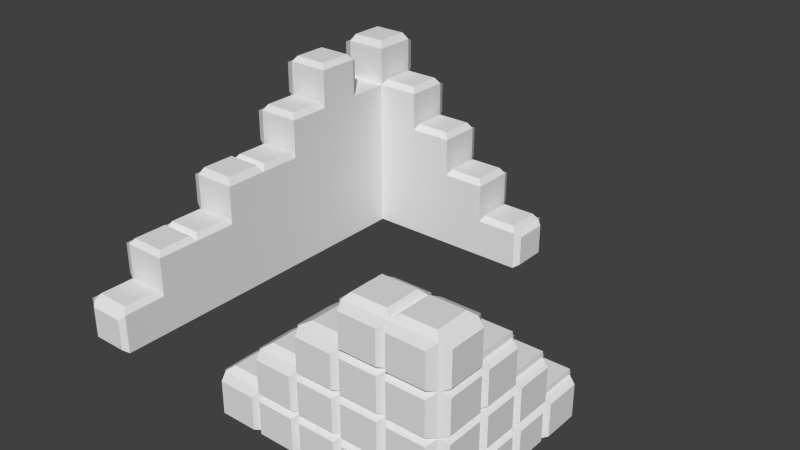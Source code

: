 # Source: Ruins.blend  (saved by Blender 2.76.0; exported with 4.5.12 LTS)
import bpy
from mathutils import Matrix  # noqa: F401  (used for matrix-valued properties, if any)

bpy.ops.wm.read_factory_settings(use_empty=True)
scene = bpy.context.scene
scene.name = 'Scene'

# ---- collections
col_collection_1 = bpy.data.collections.new('Collection 1'); scene.collection.children.link(col_collection_1)

# ---- world
world_world = bpy.data.worlds.new('World'); scene.world = world_world
world_world.color = (0.05088, 0.05088, 0.05088)
world_world.use_sun_shadow = False
world_world.sun_shadow_jitter_overblur = 0.0
world_world.cycles.sampling_method = 'MANUAL'
world_world.cycles.sample_map_resolution = 256

# ---- meshes
me_grid = bpy.data.meshes.new('Grid')
me_grid.from_pydata([(-1.0, -1.0, 0.0), (-0.7778, -1.0, 0.0), (-0.1111, -1.0, 0.0), (0.1111, -1.0, 0.0), (0.3333, -1.0, 0.0), (0.5556, -1.0, 0.0), (0.7778, -1.0, 0.0), (1.0, -1.0, 0.0), (-1.0, -0.7778, 0.0), (-0.7778, -0.7778, 0.0), (-0.1111, -0.7778, 0.0), (0.1111, -0.7778, 0.0), (0.3333, -0.7778, 0.0), (0.5556, -0.7778, 0.0), (0.7778, -0.7778, 0.0), (1.0, -0.7778, 0.0), (-1.0, -0.5556, 0.0), (-0.7778, -0.5556, 0.0), (0.7778, -0.5556, 0.0), (1.0, -0.5556, 0.0), (-1.0, -0.3333, 0.0), (-0.7778, -0.3333, 0.0), (0.7778, -0.3333, 0.0), (1.0, -0.3333, 0.0), (-1.0, -0.1111, 0.0), (-0.7778, -0.1111, 0.0), (0.7778, -0.1111, 0.0), (1.0, -0.1111, 0.0), (-1.0, 0.1111, 0.0), (-0.7778, 0.1111, 0.0), (-1.0, 0.3333, 0.0), (-0.7778, 0.3333, 0.0), (-1.0, 0.5556, 0.0), (-0.7778, 0.5556, 0.0), (-1.0, 0.7778, 0.0), (-0.7778, 0.7778, 0.0), (-0.5556, 0.7778, 0.0), (-0.3333, 0.7778, 0.0), (-0.1111, 0.7778, 0.0), (0.1111, 0.7778, 0.0), (-1.0, 1.0, 0.0), (-0.7778, 1.0, 0.0), (-0.5556, 1.0, 0.0), (-0.3333, 1.0, 0.0), (-0.1111, 1.0, 0.0), (0.1111, 1.0, 0.0), (-1.0, -0.7778, 0.2), (-1.0, -1.0, 0.2), (-0.7778, -1.0, 0.2), (-0.7778, -0.7778, 0.2), (-0.1111, -1.0, 0.2), (-0.1111, -0.7778, 0.2), (0.1111, -1.0, 0.2), (0.1111, -0.7778, 0.2), (0.3333, -1.0, 0.2), (0.3333, -0.7778, 0.2), (0.5556, -1.0, 0.2), (0.5556, -0.7778, 0.2), (0.7778, -1.0, 0.2), (0.7778, -0.7778, 0.2), (1.0, -1.0, 0.2), (1.0, -0.7778, 0.2), (-1.0, -0.5556, 0.2), (-0.7778, -0.5556, 0.2), (0.7778, -0.5556, 0.2), (1.0, -0.5556, 0.2), (-1.0, -0.3333, 0.2), (-0.7778, -0.3333, 0.2), (0.7778, -0.3333, 0.2), (1.0, -0.3333, 0.2), (-1.0, -0.1111, 0.2), (-0.7778, -0.1111, 0.2), (0.7778, -0.1111, 0.2), (1.0, -0.1111, 0.2), (-1.0, 0.1111, 0.2), (-0.7778, 0.1111, 0.2), (-1.0, 0.3333, 0.2), (-0.7778, 0.3333, 0.2), (-1.0, 0.5556, 0.2), (-0.7778, 0.5556, 0.2), (-1.0, 0.7778, 0.2), (-0.7778, 0.7778, 0.2), (-0.5556, 0.7778, 0.2), (-0.3333, 0.7778, 0.2), (-0.1111, 0.7778, 0.2), (0.1111, 0.7778, 0.2), (-1.0, 1.0, 0.2), (-0.7778, 1.0, 0.2), (-0.5556, 1.0, 0.2), (-0.3333, 1.0, 0.2), (-0.1111, 1.0, 0.2), (0.1111, 1.0, 0.2), (-0.7778, -0.7778, 0.4), (-1.0, -0.7778, 0.4), (0.1111, -1.0, 0.4), (0.1111, -0.7778, 0.4), (0.3333, -1.0, 0.4), (0.3333, -0.7778, 0.4), (0.5556, -1.0, 0.4), (0.5556, -0.7778, 0.4), (0.7778, -1.0, 0.4), (0.7778, -0.7778, 0.4), (1.0, -1.0, 0.4), (1.0, -0.7778, 0.4), (-1.0, -0.5556, 0.4), (-0.7778, -0.5556, 0.4), (0.7778, -0.5556, 0.4), (1.0, -0.5556, 0.4), (-1.0, -0.3333, 0.4), (-0.7778, -0.3333, 0.4), (0.7778, -0.3333, 0.4), (1.0, -0.3333, 0.4), (-1.0, -0.1111, 0.4), (-0.7778, -0.1111, 0.4), (-1.0, 0.1111, 0.4), (-0.7778, 0.1111, 0.4), (-1.0, 0.3333, 0.4), (-0.7778, 0.3333, 0.4), (-1.0, 0.5556, 0.4), (-0.7778, 0.5556, 0.4), (-1.0, 0.7778, 0.4), (-0.7778, 0.7778, 0.4), (-0.5556, 0.7778, 0.4), (-0.3333, 0.7778, 0.4), (-0.1111, 0.7778, 0.4), (-1.0, 1.0, 0.4), (-0.7778, 1.0, 0.4), (-0.5556, 1.0, 0.4), (-0.3333, 1.0, 0.4), (-0.1111, 1.0, 0.4), (-0.7778, -0.3333, 0.6), (-1.0, -0.3333, 0.6), (-1.0, -0.1111, 0.6), (-0.7778, -0.1111, 0.6), (-1.0, 0.1111, 0.6), (-0.7778, 0.1111, 0.6), (-1.0, 0.3333, 0.6), (-0.7778, 0.3333, 0.6), (-1.0, 0.5556, 0.6), (-0.7778, 0.5556, 0.6), (-1.0, 0.7778, 0.6), (-0.7778, 0.7778, 0.6), (-0.5556, 0.7778, 0.6), (-0.3333, 0.7778, 0.6), (-1.0, 1.0, 0.6), (-0.7778, 1.0, 0.6), (-0.5556, 1.0, 0.6), (-0.3333, 1.0, 0.6), (0.3333, -1.0, 0.6), (0.3333, -0.7778, 0.6), (0.5556, -1.0, 0.6), (0.5556, -0.7778, 0.6), (0.7778, -1.0, 0.6), (0.7778, -0.7778, 0.6), (1.0, -1.0, 0.6), (1.0, -0.7778, 0.6), (0.7778, -0.5556, 0.6), (1.0, -0.5556, 0.6), (-0.7778, 0.1111, 0.8), (-1.0, 0.1111, 0.8), (-1.0, 0.3333, 0.8), (-0.7778, 0.3333, 0.8), (-1.0, 0.5556, 0.8), (-0.7778, 0.5556, 0.8), (-1.0, 0.7778, 0.8), (-0.7778, 0.7778, 0.8), (-0.5556, 0.7778, 0.8), (-1.0, 1.0, 0.8), (-0.7778, 1.0, 0.8), (-0.5556, 1.0, 0.8), (0.5556, -1.0, 0.8), (0.5556, -0.7778, 0.8), (0.7778, -1.0, 0.8), (0.7778, -0.7778, 0.8), (1.0, -1.0, 0.8), (1.0, -0.7778, 0.8), (-0.7778, 0.3333, 1.0), (-1.0, 0.3333, 1.0), (-1.0, 0.5556, 1.0), (-0.7778, 0.5556, 1.0), (-0.7778, 0.7778, 1.0), (-1.0, 0.7778, 1.0), (-1.0, 1.0, 1.0), (-0.7778, 1.0, 1.0), (1.04, -0.7556, 0.02), (1.04, -0.5778, 0.02), (1.04, -0.5778, 0.18), (1.04, -0.7556, 0.18), (1.04, -0.7491, 0.2258), (1.04, -0.5842, 0.2258), (1.04, -0.5842, 0.3742), (1.04, -0.7491, 0.3742), (1.04, -0.5222, 0.03), (1.04, -0.3667, 0.03), (1.04, -0.3667, 0.17), (1.04, -0.5222, 0.17), (1.04, -0.9778, 0.02), (1.04, -0.8, 0.02), (1.04, -0.8, 0.18), (1.04, -0.9778, 0.18), (1.04, -0.3111, 0.02), (1.04, -0.1333, 0.02), (1.04, -0.1333, 0.18), (1.04, -0.3111, 0.18), (1.04, -0.9778, 0.42), (1.04, -0.8, 0.42), (1.04, -0.8, 0.58), (1.04, -0.9778, 0.58), (1.04, -0.5333, 0.22), (1.04, -0.3556, 0.22), (1.04, -0.3556, 0.38), (1.04, -0.5333, 0.38), (1.04, -0.9778, 0.22), (1.04, -0.8, 0.22), (1.04, -0.8, 0.38), (1.04, -0.9778, 0.38), (1.04, -0.9778, 0.62), (1.04, -0.8, 0.62), (1.04, -0.8, 0.78), (1.04, -0.9778, 0.78), (1.04, -0.7556, 0.42), (1.04, -0.5778, 0.42), (1.04, -0.5778, 0.58), (1.04, -0.7556, 0.58), (0.5778, -1.045, 0.02), (0.7556, -1.045, 0.02), (0.7556, -1.045, 0.18), (0.5778, -1.045, 0.18), (0.3556, -1.045, 0.02), (0.5333, -1.045, 0.02), (0.5333, -1.045, 0.18), (0.3556, -1.045, 0.18), (0.5778, -1.045, 0.22), (0.7556, -1.045, 0.22), (0.7556, -1.045, 0.38), (0.5778, -1.045, 0.38), (0.3556, -1.045, 0.22), (0.5333, -1.045, 0.22), (0.5333, -1.045, 0.38), (0.3556, -1.045, 0.38), (0.8, -1.045, 0.02), (0.9778, -1.045, 0.02), (0.9778, -1.045, 0.18), (0.8, -1.045, 0.18), (-0.08889, -1.045, 0.02), (0.08889, -1.045, 0.02), (0.08889, -1.045, 0.18), (-0.08889, -1.045, 0.18), (0.1333, -1.045, 0.02), (0.3111, -1.045, 0.02), (0.3111, -1.045, 0.18), (0.1333, -1.045, 0.18), (0.8, -1.045, 0.22), (0.9778, -1.045, 0.22), (0.9778, -1.045, 0.38), (0.8, -1.045, 0.38), (0.1333, -1.045, 0.22), (0.3111, -1.045, 0.22), (0.3111, -1.045, 0.38), (0.1333, -1.045, 0.38), (0.8, -1.045, 0.42), (0.9778, -1.045, 0.42), (0.9778, -1.045, 0.58), (0.8, -1.045, 0.58), (0.5778, -1.045, 0.42), (0.7556, -1.045, 0.42), (0.7556, -1.045, 0.58), (0.5778, -1.045, 0.58), (0.3556, -1.045, 0.42), (0.5333, -1.045, 0.42), (0.5333, -1.045, 0.58), (0.3556, -1.045, 0.58), (0.5778, -1.045, 0.62), (0.7556, -1.045, 0.62), (0.7556, -1.045, 0.78), (0.5778, -1.045, 0.78), (0.8, -1.045, 0.62), (0.9778, -1.045, 0.62), (0.9778, -1.045, 0.78), (0.8, -1.045, 0.78), (0.08889, 1.049, 0.02), (-0.08889, 1.049, 0.02), (-0.08889, 1.049, 0.18), (0.08889, 1.049, 0.18), (-0.1333, 1.049, 0.02), (-0.3111, 1.049, 0.02), (-0.3111, 1.049, 0.18), (-0.1333, 1.049, 0.18), (-0.3556, 1.049, 0.02), (-0.5333, 1.049, 0.02), (-0.5333, 1.049, 0.18), (-0.3556, 1.049, 0.18), (-0.5778, 1.049, 0.02), (-0.7556, 1.049, 0.02), (-0.7556, 1.049, 0.18), (-0.5778, 1.049, 0.18), (-0.8, 1.049, 0.22), (-0.9778, 1.049, 0.22), (-0.9778, 1.049, 0.38), (-0.8, 1.049, 0.38), (-0.8, 1.049, 0.02), (-0.9778, 1.049, 0.02), (-0.9778, 1.049, 0.18), (-0.8, 1.049, 0.18), (-0.5778, 1.049, 0.42), (-0.7556, 1.049, 0.42), (-0.7556, 1.049, 0.58), (-0.5778, 1.049, 0.58), (-0.8, 1.049, 0.42), (-0.9778, 1.049, 0.42), (-0.9778, 1.049, 0.58), (-0.8, 1.049, 0.58), (-0.5778, 1.049, 0.22), (-0.7556, 1.049, 0.22), (-0.7556, 1.049, 0.38), (-0.5778, 1.049, 0.38), (-0.3556, 1.049, 0.22), (-0.5333, 1.049, 0.22), (-0.5333, 1.049, 0.38), (-0.3556, 1.049, 0.38), (-0.1333, 1.049, 0.22), (-0.3111, 1.049, 0.22), (-0.3111, 1.049, 0.38), (-0.1333, 1.049, 0.38), (-0.5778, 1.049, 0.62), (-0.7556, 1.049, 0.62), (-0.7556, 1.049, 0.78), (-0.5778, 1.049, 0.78), (-0.3556, 1.049, 0.42), (-0.5333, 1.049, 0.42), (-0.5333, 1.049, 0.58), (-0.3556, 1.049, 0.58), (-0.8, 1.049, 0.62), (-0.9778, 1.049, 0.62), (-0.9778, 1.049, 0.78), (-0.8, 1.049, 0.78), (-0.8, 1.049, 0.82), (-0.9778, 1.049, 0.82), (-0.9778, 1.049, 0.98), (-0.8, 1.049, 0.98), (-1.051, 0.3111, 0.02), (-1.051, 0.1333, 0.02), (-1.051, 0.1333, 0.18), (-1.051, 0.3111, 0.18), (-1.051, 0.7556, 0.02), (-1.051, 0.5778, 0.02), (-1.051, 0.5778, 0.18), (-1.051, 0.7556, 0.18), (-1.051, -0.3556, 0.02), (-1.051, -0.5333, 0.02), (-1.051, -0.5333, 0.18), (-1.051, -0.3556, 0.18), (-1.051, 0.08889, 0.02), (-1.051, -0.08889, 0.02), (-1.051, -0.08889, 0.18), (-1.051, 0.08889, 0.18), (-1.051, 0.3111, 0.22), (-1.051, 0.1333, 0.22), (-1.051, 0.1333, 0.38), (-1.051, 0.3111, 0.38), (-1.051, 0.9778, 0.22), (-1.051, 0.8, 0.22), (-1.051, 0.8, 0.38), (-1.051, 0.9778, 0.38), (-1.051, -0.3556, 0.22), (-1.051, -0.5333, 0.22), (-1.051, -0.5333, 0.38), (-1.051, -0.3556, 0.38), (-1.051, 0.08889, 0.22), (-1.051, -0.08889, 0.22), (-1.051, -0.08889, 0.38), (-1.051, 0.08889, 0.38), (-1.051, -0.1333, 0.02), (-1.051, -0.3111, 0.02), (-1.051, -0.3111, 0.18), (-1.051, -0.1333, 0.18), (-1.051, -0.8, 0.02), (-1.051, -0.9778, 0.02), (-1.051, -0.9778, 0.18), (-1.051, -0.8, 0.18), (-1.051, 0.9778, 0.02), (-1.051, 0.8, 0.02), (-1.051, 0.8, 0.18), (-1.051, 0.9778, 0.18), (-1.051, -0.5778, 0.02), (-1.051, -0.7556, 0.02), (-1.051, -0.7556, 0.18), (-1.051, -0.5778, 0.18), (-1.051, 0.5333, 0.02), (-1.051, 0.3556, 0.02), (-1.051, 0.3556, 0.18), (-1.051, 0.5333, 0.18), (-1.051, -0.1333, 0.42), (-1.051, -0.3111, 0.42), (-1.051, -0.3111, 0.58), (-1.051, -0.1333, 0.58), (-1.051, 0.3111, 0.42), (-1.051, 0.1333, 0.42), (-1.051, 0.1333, 0.58), (-1.051, 0.3111, 0.58), (-1.051, 0.7556, 0.42), (-1.051, 0.5778, 0.42), (-1.051, 0.5778, 0.58), (-1.051, 0.7556, 0.58), (-1.051, 0.5333, 0.22), (-1.051, 0.3556, 0.22), (-1.051, 0.3556, 0.38), (-1.051, 0.5333, 0.38), (-1.051, -0.1333, 0.22), (-1.051, -0.3111, 0.22), (-1.051, -0.3111, 0.38), (-1.051, -0.1333, 0.38), (-1.051, -0.5778, 0.22), (-1.051, -0.7556, 0.22), (-1.051, -0.7556, 0.38), (-1.051, -0.5778, 0.38), (-1.051, 0.7556, 0.22), (-1.051, 0.5778, 0.22), (-1.051, 0.5778, 0.38), (-1.051, 0.7556, 0.38), (-1.051, 0.3111, 0.62), (-1.051, 0.1333, 0.62), (-1.051, 0.1333, 0.78), (-1.051, 0.3111, 0.78), (-1.051, 0.5333, 0.42), (-1.051, 0.3556, 0.42), (-1.051, 0.3556, 0.58), (-1.051, 0.5333, 0.58), (-1.051, 0.08889, 0.42), (-1.051, -0.08889, 0.42), (-1.051, -0.08889, 0.58), (-1.051, 0.08889, 0.58), (-1.051, 0.9778, 0.42), (-1.051, 0.8, 0.42), (-1.051, 0.8, 0.58), (-1.051, 0.9778, 0.58), (-1.051, 0.5333, 0.82), (-1.051, 0.3556, 0.82), (-1.051, 0.3556, 0.98), (-1.051, 0.5333, 0.98), (-1.051, 0.5333, 0.62), (-1.051, 0.3556, 0.62), (-1.051, 0.3556, 0.78), (-1.051, 0.5333, 0.78), (-1.051, 0.9778, 0.62), (-1.051, 0.8, 0.62), (-1.051, 0.8, 0.78), (-1.051, 0.9778, 0.78), (-1.051, 0.7556, 0.62), (-1.051, 0.5778, 0.62), (-1.051, 0.5778, 0.78), (-1.051, 0.7556, 0.78), (-1.051, 0.9778, 0.82), (-1.051, 0.8, 0.82), (-1.051, 0.8, 0.98), (-1.051, 0.9778, 0.98), (-0.8, 0.588, 0.82), (-0.9778, 0.588, 0.82), (-0.8, 0.588, 0.98), (-0.9778, 0.588, 0.98), (-0.8, 0.8, 1.037), (-0.9778, 0.8, 1.037), (-0.9778, 0.9778, 1.037), (-0.8, 0.9778, 1.037), (-0.8, 0.3556, 1.029), (-0.9778, 0.3556, 1.029), (-0.9778, 0.5333, 1.029), (-0.8, 0.5333, 1.029), (-0.7942, -0.0833, 0.6334), (-0.9719, -0.0833, 0.6334), (-0.9719, 0.09448, 0.6334), (-0.7942, 0.09448, 0.6334), (-0.8, -0.3111, 0.6372), (-0.9778, -0.3111, 0.6372), (-0.9778, -0.1333, 0.6372), (-0.8, -0.1333, 0.6372), (-0.8, -0.7556, 0.4289), (-0.9778, -0.7556, 0.4289), (-0.9778, -0.5778, 0.4289), (-0.8, -0.5778, 0.4289), (-0.8, -0.5333, 0.4318), (-0.9778, -0.5333, 0.4318), (-0.9778, -0.3556, 0.4318), (-0.8, -0.3556, 0.4318), (-0.9778, -0.9778, 0.2319), (-0.8, -0.9778, 0.2319), (-0.8, -0.8, 0.2319), (-0.9778, -0.8, 0.2319), (-0.08889, 0.8, 0.2319), (0.08889, 0.8, 0.2319), (0.08889, 0.9778, 0.2319), (-0.08889, 0.9778, 0.2319), (-1.0, -1.0, 0.0), (-0.7778, -1.0, 0.0), (-0.7778, -1.0, 0.2), (-1.0, -1.0, 0.2), (-0.3111, 0.8, 0.4319), (-0.1333, 0.8, 0.4319), (-0.1333, 0.9778, 0.4319), (-0.3111, 0.9778, 0.4319), (-0.5333, 0.8, 0.6319), (-0.3556, 0.8, 0.6319), (-0.3556, 0.9778, 0.6319), (-0.5333, 0.9778, 0.6319), (-0.9778, 0.1333, 0.8319), (-0.8, 0.1333, 0.8319), (-0.8, 0.3111, 0.8319), (-0.9778, 0.3111, 0.8319), (-1.0, 0.5556, 0.8), (-0.7778, 0.5556, 0.8), (-0.7778, 0.7778, 0.8), (-1.0, 0.7778, 0.8), (-0.7556, 0.8, 0.8319), (-0.5778, 0.8, 0.8319), (-0.5778, 0.9778, 0.8319), (-0.7556, 0.9778, 0.8319), (-0.8, -1.025, 0.02), (-0.9778, -1.025, 0.02), (-0.8, -1.025, 0.18), (-0.9778, -1.025, 0.18), (0.1401, 0.8, 0.02), (0.1401, 0.8, 0.18), (0.1401, 0.9778, 0.02), (0.1401, 0.9778, 0.18), (0.747, -0.3556, 0.02), (0.747, -0.5333, 0.02), (0.747, -0.5333, 0.18), (0.747, -0.3556, 0.18), (0.5333, -0.7315, 0.02), (0.3556, -0.7315, 0.02), (0.3556, -0.7315, 0.18), (0.5333, -0.7315, 0.18), (0.3111, -0.7315, 0.02), (0.1333, -0.7315, 0.02), (0.1333, -0.7315, 0.18), (0.3111, -0.7315, 0.18), (0.9778, -0.06484, 0.02), (0.8, -0.06484, 0.02), (0.8, -0.06484, 0.18), (0.9778, -0.06484, 0.18), (-0.07794, -0.9751, 0.2272), (0.08687, -0.9751, 0.2272), (0.08687, -0.8103, 0.2272), (-0.07794, -0.8103, 0.2272), (0.7556, -0.7315, 0.22), (0.5778, -0.7315, 0.22), (0.5778, -0.7315, 0.38), (0.7556, -0.7315, 0.38), (0.747, -0.3556, 0.22), (0.747, -0.5333, 0.22), (0.747, -0.5333, 0.38), (0.747, -0.3556, 0.38), (0.7778, -0.3333, 0.2272), (1.0, -0.3333, 0.2272), (1.0, -0.1111, 0.2272), (0.7778, -0.1111, 0.2272), (0.5333, -0.7315, 0.22), (0.3556, -0.7315, 0.22), (0.3556, -0.7315, 0.38), (0.5333, -0.7315, 0.38), (0.7556, -0.7315, 0.02), (0.5778, -0.7315, 0.02), (0.5778, -0.7315, 0.18), (0.7556, -0.7315, 0.18), (-0.1419, -0.8, 0.02), (-0.1419, -0.9778, 0.02), (-0.1419, -0.9778, 0.18), (-0.1419, -0.8, 0.18), (0.747, -0.1333, 0.02), (0.747, -0.3111, 0.02), (0.747, -0.3111, 0.18), (0.747, -0.1333, 0.18), (0.08889, -0.7315, 0.02), (-0.08889, -0.7315, 0.02), (-0.08889, -0.7315, 0.18), (0.08889, -0.7315, 0.18), (0.747, -0.5778, 0.02), (0.747, -0.7556, 0.02), (0.747, -0.7556, 0.18), (0.747, -0.5778, 0.18), (0.1471, -0.9639, 0.4272), (0.3012, -0.9639, 0.4272), (0.3012, -0.8098, 0.4272), (0.1471, -0.8098, 0.4272), (0.7556, -0.7315, 0.42), (0.5778, -0.7315, 0.42), (0.5778, -0.7315, 0.58), (0.7556, -0.7315, 0.58), (0.3026, -0.8, 0.42), (0.3026, -0.9778, 0.42), (0.3026, -0.9778, 0.58), (0.3026, -0.8, 0.58), (0.9778, -0.5093, 0.42), (0.8, -0.5093, 0.42), (0.8, -0.5093, 0.58), (0.9778, -0.5093, 0.58), (0.7778, -0.5556, 0.4272), (1.0, -0.5556, 0.4272), (1.0, -0.3333, 0.4272), (0.7778, -0.3333, 0.4272), (0.9778, -0.2871, 0.22), (0.8, -0.2871, 0.22), (0.8, -0.2871, 0.38), (0.9778, -0.2871, 0.38), (0.08037, -0.8, 0.22), (0.08037, -0.9778, 0.22), (0.08037, -0.9778, 0.38), (0.08037, -0.8, 0.38), (0.747, -0.5778, 0.22), (0.747, -0.7556, 0.22), (0.747, -0.7556, 0.38), (0.747, -0.5778, 0.38), (0.3111, -0.7315, 0.22), (0.1333, -0.7315, 0.22), (0.1333, -0.7315, 0.38), (0.3111, -0.7315, 0.38), (0.5248, -0.8, 0.62), (0.5248, -0.9778, 0.62), (0.5248, -0.9778, 0.78), (0.5248, -0.8, 0.78), (0.9778, -0.7315, 0.62), (0.8, -0.7315, 0.62), (0.8, -0.7315, 0.78), (0.9778, -0.7315, 0.78), (0.3716, -0.963, 0.6196), (0.5181, -0.963, 0.6196), (0.5181, -0.8164, 0.6196), (0.3716, -0.8164, 0.6196), (0.7778, -0.7778, 0.6272), (1.0, -0.7778, 0.6272), (1.0, -0.5556, 0.6272), (0.7778, -0.5556, 0.6272), (0.747, -0.5778, 0.42), (0.747, -0.7556, 0.42), (0.747, -0.7556, 0.58), (0.747, -0.5778, 0.58), (0.5333, -0.7315, 0.42), (0.3556, -0.7315, 0.42), (0.3556, -0.7315, 0.58), (0.5333, -0.7315, 0.58), (0.5803, -0.9727, 0.8272), (0.7494, -0.9727, 0.8272), (0.7494, -0.8037, 0.8272), (0.5803, -0.8037, 0.8272), (0.8076, -0.9722, 0.8272), (0.9711, -0.9722, 0.8272), (0.9711, -0.8087, 0.8272), (0.8076, -0.8087, 0.8272), (0.7556, -0.7315, 0.62), (0.5778, -0.7315, 0.62), (0.5778, -0.7315, 0.78), (0.7556, -0.7315, 0.78)], [], [(85, 39, 520, 521), (33, 35, 81, 79), (89, 291, 290, 88), (17, 21, 67, 63), (88, 290, 289, 42), (25, 29, 75, 71), (4, 228, 231, 54), (38, 39, 85, 84), (31, 33, 79, 77), (46, 49, 92, 93), (75, 77, 117, 115), (42, 289, 288, 43), (63, 67, 109, 105), (71, 75, 115, 113), (83, 84, 124, 123), (288, 289, 290, 291), (82, 83, 123, 122), (54, 231, 230, 56), (56, 230, 229, 5), (29, 31, 77, 75), (44, 284, 287, 90), (35, 36, 82, 81), (5, 229, 228, 4), (90, 287, 286, 89), (21, 25, 71, 67), (36, 37, 83, 82), (1, 9, 49, 48), (9, 17, 63, 49), (37, 38, 84, 83), (228, 229, 230, 231), (89, 286, 285, 43), (92, 105, 479, 476), (5, 224, 227, 56), (105, 109, 483, 480), (121, 122, 142, 141), (115, 117, 137, 135), (119, 121, 141, 139), (56, 227, 226, 58), (43, 285, 284, 44), (58, 226, 225, 6), (77, 79, 119, 117), (67, 71, 113, 109), (84, 90, 129, 124), (49, 63, 105, 92), (79, 81, 121, 119), (284, 285, 286, 287), (81, 82, 122, 121), (131, 130, 472, 473), (133, 135, 471, 468), (135, 137, 161, 158), (493, 494, 518, 516), (123, 128, 147, 143), (109, 113, 133, 130), (122, 123, 143, 142), (117, 119, 139, 137), (108, 109, 130, 131), (113, 115, 135, 133), (6, 225, 224, 5), (139, 141, 165, 163), (45, 280, 283, 91), (224, 225, 226, 227), (91, 283, 282, 90), (90, 282, 281, 44), (495, 492, 517, 519), (492, 493, 516, 517), (163, 162, 457, 456), (517, 516, 518, 519), (141, 142, 166, 165), (44, 281, 280, 45), (137, 139, 163, 161), (280, 281, 282, 283), (134, 135, 158, 159), (142, 146, 169, 166), (179, 178, 466, 467), (183, 182, 462, 463), (164, 165, 180, 181), (161, 163, 179, 176), (160, 161, 176, 177), (165, 168, 183, 180), (184, 185, 186, 187), (19, 185, 184, 15), (65, 186, 185, 19), (61, 187, 186, 65), (15, 184, 187, 61), (188, 189, 190, 191), (65, 189, 188, 61), (107, 190, 189, 65), (103, 191, 190, 107), (61, 188, 191, 103), (192, 193, 194, 195), (23, 193, 192, 19), (69, 194, 193, 23), (65, 195, 194, 69), (19, 192, 195, 65), (196, 197, 198, 199), (15, 197, 196, 7), (61, 198, 197, 15), (60, 199, 198, 61), (7, 196, 199, 60), (200, 201, 202, 203), (27, 201, 200, 23), (73, 202, 201, 27), (69, 203, 202, 73), (23, 200, 203, 69), (204, 205, 206, 207), (103, 205, 204, 102), (155, 206, 205, 103), (154, 207, 206, 155), (102, 204, 207, 154), (208, 209, 210, 211), (69, 209, 208, 65), (111, 210, 209, 69), (107, 211, 210, 111), (65, 208, 211, 107), (212, 213, 214, 215), (61, 213, 212, 60), (103, 214, 213, 61), (102, 215, 214, 103), (60, 212, 215, 102), (216, 217, 218, 219), (155, 217, 216, 154), (175, 218, 217, 155), (174, 219, 218, 175), (154, 216, 219, 174), (220, 221, 222, 223), (107, 221, 220, 103), (157, 222, 221, 107), (155, 223, 222, 157), (103, 220, 223, 155), (232, 233, 234, 235), (58, 233, 232, 56), (100, 234, 233, 58), (98, 235, 234, 100), (56, 232, 235, 98), (236, 237, 238, 239), (56, 237, 236, 54), (98, 238, 237, 56), (96, 239, 238, 98), (54, 236, 239, 96), (240, 241, 242, 243), (7, 241, 240, 6), (60, 242, 241, 7), (58, 243, 242, 60), (6, 240, 243, 58), (244, 245, 246, 247), (3, 245, 244, 2), (52, 246, 245, 3), (50, 247, 246, 52), (2, 244, 247, 50), (248, 249, 250, 251), (4, 249, 248, 3), (54, 250, 249, 4), (52, 251, 250, 54), (3, 248, 251, 52), (252, 253, 254, 255), (60, 253, 252, 58), (102, 254, 253, 60), (100, 255, 254, 102), (58, 252, 255, 100), (256, 257, 258, 259), (54, 257, 256, 52), (96, 258, 257, 54), (94, 259, 258, 96), (52, 256, 259, 94), (260, 261, 262, 263), (102, 261, 260, 100), (154, 262, 261, 102), (152, 263, 262, 154), (100, 260, 263, 152), (264, 265, 266, 267), (100, 265, 264, 98), (152, 266, 265, 100), (150, 267, 266, 152), (98, 264, 267, 150), (268, 269, 270, 271), (98, 269, 268, 96), (150, 270, 269, 98), (148, 271, 270, 150), (96, 268, 271, 148), (272, 273, 274, 275), (152, 273, 272, 150), (172, 274, 273, 152), (170, 275, 274, 172), (150, 272, 275, 170), (276, 277, 278, 279), (154, 277, 276, 152), (174, 278, 277, 154), (172, 279, 278, 174), (152, 276, 279, 172), (43, 288, 291, 89), (292, 293, 294, 295), (41, 293, 292, 42), (87, 294, 293, 41), (88, 295, 294, 87), (42, 292, 295, 88), (296, 297, 298, 299), (86, 297, 296, 87), (125, 298, 297, 86), (126, 299, 298, 125), (87, 296, 299, 126), (300, 301, 302, 303), (40, 301, 300, 41), (86, 302, 301, 40), (87, 303, 302, 86), (41, 300, 303, 87), (304, 305, 306, 307), (126, 305, 304, 127), (145, 306, 305, 126), (146, 307, 306, 145), (127, 304, 307, 146), (308, 309, 310, 311), (125, 309, 308, 126), (144, 310, 309, 125), (145, 311, 310, 144), (126, 308, 311, 145), (312, 313, 314, 315), (87, 313, 312, 88), (126, 314, 313, 87), (127, 315, 314, 126), (88, 312, 315, 127), (316, 317, 318, 319), (88, 317, 316, 89), (127, 318, 317, 88), (128, 319, 318, 127), (89, 316, 319, 128), (320, 321, 322, 323), (89, 321, 320, 90), (128, 322, 321, 89), (129, 323, 322, 128), (90, 320, 323, 129), (324, 325, 326, 327), (145, 325, 324, 146), (168, 326, 325, 145), (169, 327, 326, 168), (146, 324, 327, 169), (328, 329, 330, 331), (127, 329, 328, 128), (146, 330, 329, 127), (147, 331, 330, 146), (128, 328, 331, 147), (332, 333, 334, 335), (144, 333, 332, 145), (167, 334, 333, 144), (168, 335, 334, 167), (145, 332, 335, 168), (336, 337, 338, 339), (167, 337, 336, 168), (182, 338, 337, 167), (183, 339, 338, 182), (168, 336, 339, 183), (340, 341, 342, 343), (28, 341, 340, 30), (74, 342, 341, 28), (76, 343, 342, 74), (30, 340, 343, 76), (344, 345, 346, 347), (32, 345, 344, 34), (78, 346, 345, 32), (80, 347, 346, 78), (34, 344, 347, 80), (348, 349, 350, 351), (16, 349, 348, 20), (62, 350, 349, 16), (66, 351, 350, 62), (20, 348, 351, 66), (352, 353, 354, 355), (24, 353, 352, 28), (70, 354, 353, 24), (74, 355, 354, 70), (28, 352, 355, 74), (356, 357, 358, 359), (74, 357, 356, 76), (114, 358, 357, 74), (116, 359, 358, 114), (76, 356, 359, 116), (360, 361, 362, 363), (80, 361, 360, 86), (120, 362, 361, 80), (125, 363, 362, 120), (86, 360, 363, 125), (364, 365, 366, 367), (62, 365, 364, 66), (104, 366, 365, 62), (108, 367, 366, 104), (66, 364, 367, 108), (368, 369, 370, 371), (70, 369, 368, 74), (112, 370, 369, 70), (114, 371, 370, 112), (74, 368, 371, 114), (372, 373, 374, 375), (20, 373, 372, 24), (66, 374, 373, 20), (70, 375, 374, 66), (24, 372, 375, 70), (376, 377, 378, 379), (0, 377, 376, 8), (47, 378, 377, 0), (46, 379, 378, 47), (8, 376, 379, 46), (380, 381, 382, 383), (34, 381, 380, 40), (80, 382, 381, 34), (86, 383, 382, 80), (40, 380, 383, 86), (384, 385, 386, 387), (8, 385, 384, 16), (46, 386, 385, 8), (62, 387, 386, 46), (16, 384, 387, 62), (388, 389, 390, 391), (30, 389, 388, 32), (76, 390, 389, 30), (78, 391, 390, 76), (32, 388, 391, 78), (392, 393, 394, 395), (108, 393, 392, 112), (131, 394, 393, 108), (132, 395, 394, 131), (112, 392, 395, 132), (396, 397, 398, 399), (114, 397, 396, 116), (134, 398, 397, 114), (136, 399, 398, 134), (116, 396, 399, 136), (400, 401, 402, 403), (118, 401, 400, 120), (138, 402, 401, 118), (140, 403, 402, 138), (120, 400, 403, 140), (404, 405, 406, 407), (76, 405, 404, 78), (116, 406, 405, 76), (118, 407, 406, 116), (78, 404, 407, 118), (408, 409, 410, 411), (66, 409, 408, 70), (108, 410, 409, 66), (112, 411, 410, 108), (70, 408, 411, 112), (412, 413, 414, 415), (46, 413, 412, 62), (93, 414, 413, 46), (104, 415, 414, 93), (62, 412, 415, 104), (416, 417, 418, 419), (78, 417, 416, 80), (118, 418, 417, 78), (120, 419, 418, 118), (80, 416, 419, 120), (420, 421, 422, 423), (134, 421, 420, 136), (159, 422, 421, 134), (160, 423, 422, 159), (136, 420, 423, 160), (424, 425, 426, 427), (116, 425, 424, 118), (136, 426, 425, 116), (138, 427, 426, 136), (118, 424, 427, 138), (428, 429, 430, 431), (112, 429, 428, 114), (132, 430, 429, 112), (134, 431, 430, 132), (114, 428, 431, 134), (432, 433, 434, 435), (120, 433, 432, 125), (140, 434, 433, 120), (144, 435, 434, 140), (125, 432, 435, 144), (436, 437, 438, 439), (160, 437, 436, 162), (177, 438, 437, 160), (178, 439, 438, 177), (162, 436, 439, 178), (440, 441, 442, 443), (136, 441, 440, 138), (160, 442, 441, 136), (162, 443, 442, 160), (138, 440, 443, 162), (444, 445, 446, 447), (140, 445, 444, 144), (164, 446, 445, 140), (167, 447, 446, 164), (144, 444, 447, 167), (448, 449, 450, 451), (138, 449, 448, 140), (162, 450, 449, 138), (164, 451, 450, 162), (140, 448, 451, 164), (452, 453, 454, 455), (164, 453, 452, 167), (181, 454, 453, 164), (182, 455, 454, 181), (167, 452, 455, 182), (456, 457, 459, 458), (178, 179, 458, 459), (162, 178, 459, 457), (179, 163, 456, 458), (461, 460, 463, 462), (182, 181, 461, 462), (180, 183, 463, 460), (181, 180, 460, 461), (465, 464, 467, 466), (178, 177, 465, 466), (176, 179, 467, 464), (177, 176, 464, 465), (469, 468, 471, 470), (132, 133, 468, 469), (135, 134, 470, 471), (134, 132, 469, 470), (473, 472, 475, 474), (133, 132, 474, 475), (132, 131, 473, 474), (130, 133, 475, 472), (477, 476, 479, 478), (93, 92, 476, 477), (105, 104, 478, 479), (104, 93, 477, 478), (481, 480, 483, 482), (109, 108, 482, 483), (108, 104, 481, 482), (104, 105, 480, 481), (484, 485, 486, 487), (48, 485, 484, 47), (49, 486, 485, 48), (46, 487, 486, 49), (47, 484, 487, 46), (488, 489, 490, 491), (85, 489, 488, 84), (91, 490, 489, 85), (90, 491, 490, 91), (84, 488, 491, 90), (494, 495, 519, 518), (1, 493, 492, 0), (48, 494, 493, 1), (47, 495, 494, 48), (0, 492, 495, 47), (496, 497, 498, 499), (124, 497, 496, 123), (129, 498, 497, 124), (128, 499, 498, 129), (123, 496, 499, 128), (500, 501, 502, 503), (143, 501, 500, 142), (147, 502, 501, 143), (146, 503, 502, 147), (142, 500, 503, 146), (504, 505, 506, 507), (158, 505, 504, 159), (161, 506, 505, 158), (160, 507, 506, 161), (159, 504, 507, 160), (508, 509, 510, 511), (163, 509, 508, 162), (165, 510, 509, 163), (164, 511, 510, 165), (162, 508, 511, 164), (512, 513, 514, 515), (166, 513, 512, 165), (169, 514, 513, 166), (168, 515, 514, 169), (165, 512, 515, 168), (520, 522, 523, 521), (39, 45, 522, 520), (91, 85, 521, 523), (45, 91, 523, 522), (524, 525, 526, 527), (18, 525, 524, 22), (64, 526, 525, 18), (68, 527, 526, 64), (22, 524, 527, 68), (528, 529, 530, 531), (12, 529, 528, 13), (55, 530, 529, 12), (57, 531, 530, 55), (13, 528, 531, 57), (532, 533, 534, 535), (11, 533, 532, 12), (53, 534, 533, 11), (55, 535, 534, 53), (12, 532, 535, 55), (536, 537, 538, 539), (26, 537, 536, 27), (72, 538, 537, 26), (73, 539, 538, 72), (27, 536, 539, 73), (540, 541, 542, 543), (52, 541, 540, 50), (53, 542, 541, 52), (51, 543, 542, 53), (50, 540, 543, 51), (544, 545, 546, 547), (57, 545, 544, 59), (99, 546, 545, 57), (101, 547, 546, 99), (59, 544, 547, 101), (548, 549, 550, 551), (64, 549, 548, 68), (106, 550, 549, 64), (110, 551, 550, 106), (68, 548, 551, 110), (552, 553, 554, 555), (69, 553, 552, 68), (73, 554, 553, 69), (72, 555, 554, 73), (68, 552, 555, 72), (556, 557, 558, 559), (55, 557, 556, 57), (97, 558, 557, 55), (99, 559, 558, 97), (57, 556, 559, 99), (560, 561, 562, 563), (13, 561, 560, 14), (57, 562, 561, 13), (59, 563, 562, 57), (14, 560, 563, 59), (564, 565, 566, 567), (2, 565, 564, 10), (50, 566, 565, 2), (51, 567, 566, 50), (10, 564, 567, 51), (568, 569, 570, 571), (22, 569, 568, 26), (68, 570, 569, 22), (72, 571, 570, 68), (26, 568, 571, 72), (572, 573, 574, 575), (10, 573, 572, 11), (51, 574, 573, 10), (53, 575, 574, 51), (11, 572, 575, 53), (576, 577, 578, 579), (14, 577, 576, 18), (59, 578, 577, 14), (64, 579, 578, 59), (18, 576, 579, 64), (580, 581, 582, 583), (96, 581, 580, 94), (97, 582, 581, 96), (95, 583, 582, 97), (94, 580, 583, 95), (584, 585, 586, 587), (99, 585, 584, 101), (151, 586, 585, 99), (153, 587, 586, 151), (101, 584, 587, 153), (588, 589, 590, 591), (96, 589, 588, 97), (148, 590, 589, 96), (149, 591, 590, 148), (97, 588, 591, 149), (592, 593, 594, 595), (106, 593, 592, 107), (156, 594, 593, 106), (157, 595, 594, 156), (107, 592, 595, 157), (596, 597, 598, 599), (107, 597, 596, 106), (111, 598, 597, 107), (110, 599, 598, 111), (106, 596, 599, 110), (600, 601, 602, 603), (68, 601, 600, 69), (110, 602, 601, 68), (111, 603, 602, 110), (69, 600, 603, 111), (604, 605, 606, 607), (52, 605, 604, 53), (94, 606, 605, 52), (95, 607, 606, 94), (53, 604, 607, 95), (608, 609, 610, 611), (59, 609, 608, 64), (101, 610, 609, 59), (106, 611, 610, 101), (64, 608, 611, 106), (612, 613, 614, 615), (53, 613, 612, 55), (95, 614, 613, 53), (97, 615, 614, 95), (55, 612, 615, 97), (616, 617, 618, 619), (150, 617, 616, 151), (170, 618, 617, 150), (171, 619, 618, 170), (151, 616, 619, 171), (620, 621, 622, 623), (153, 621, 620, 155), (173, 622, 621, 153), (175, 623, 622, 173), (155, 620, 623, 175), (624, 625, 626, 627), (150, 625, 624, 148), (151, 626, 625, 150), (149, 627, 626, 151), (148, 624, 627, 149), (628, 629, 630, 631), (155, 629, 628, 153), (157, 630, 629, 155), (156, 631, 630, 157), (153, 628, 631, 156), (632, 633, 634, 635), (101, 633, 632, 106), (153, 634, 633, 101), (156, 635, 634, 153), (106, 632, 635, 156), (636, 637, 638, 639), (97, 637, 636, 99), (149, 638, 637, 97), (151, 639, 638, 149), (99, 636, 639, 151), (640, 641, 642, 643), (172, 641, 640, 170), (173, 642, 641, 172), (171, 643, 642, 173), (170, 640, 643, 171), (644, 645, 646, 647), (174, 645, 644, 172), (175, 646, 645, 174), (173, 647, 646, 175), (172, 644, 647, 173), (648, 649, 650, 651), (151, 649, 648, 153), (171, 650, 649, 151), (173, 651, 650, 171), (153, 648, 651, 173)])
me_grid.use_remesh_preserve_volume = False
me_grid.use_remesh_preserve_attributes = False
me_grid.use_mirror_vertex_groups = False
me_grid.update()

# ---- objects
ob_grid = bpy.data.objects.new('Grid', me_grid)

# ---- transforms, parenting, visibility, modifiers, constraints
ob_grid.location = (0.0, 0.0, -0.003176)
ob_grid.lineart.crease_threshold = 0.0

# ---- collection membership
col_collection_1.objects.link(ob_grid)

# ---- scene / render settings (as saved in the file)
scene.frame_start = 1; scene.frame_end = 250; scene.frame_set(1)
scene.render.engine = 'BLENDER_EEVEE_NEXT'
scene.render.resolution_percentage = 50
scene.render.dither_intensity = 0.0
scene.cycles.use_denoising = False
scene.cycles.samples = 10
scene.cycles.sampling_pattern = 'TABULATED_SOBOL'
scene.cycles.light_sampling_threshold = 0.0
scene.cycles.use_adaptive_sampling = False
scene.cycles.use_light_tree = False
scene.cycles.blur_glossy = 0.0
scene.cycles.pixel_filter_type = 'GAUSSIAN'
scene.cycles.sample_clamp_indirect = 0.0
scene.view_settings.view_transform = 'Standard'
bpy.context.view_layer.update()

# ---- added for rendering (the .blend has no active camera and no usable light): camera, sun
cam_auto = bpy.data.cameras.new('AutoCamera')
cam_auto.lens = 50.0
cam_auto.sensor_width = 36.0
cam_auto.clip_end = 1000.0
ob_auto_camera = bpy.data.objects.new('AutoCamera', cam_auto)
scene.collection.objects.link(ob_auto_camera)
ob_auto_camera.location = (2.896, -3.47942, 2.83619)
ob_auto_camera.rotation_euler = (1.09748, -7.21219e-08, 0.694738)
scene.camera = ob_auto_camera
light_auto_sun = bpy.data.lights.new('AutoSun', 'SUN')
light_auto_sun.energy = 3.0
light_auto_sun.angle = 0.0523599
ob_auto_sun = bpy.data.objects.new('AutoSun', light_auto_sun)
scene.collection.objects.link(ob_auto_sun)
ob_auto_sun.rotation_euler = (0.872665, 0.174533, 0.523599)
bpy.context.view_layer.update()
